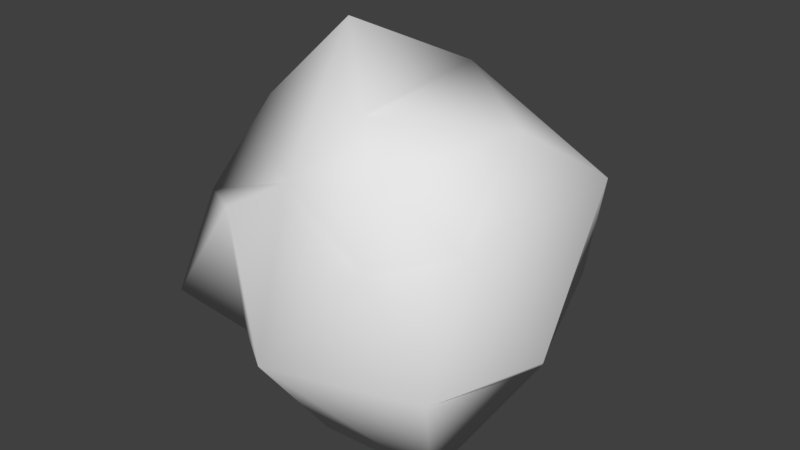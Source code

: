 # Source: 01_outline.blend  (saved by Blender 2.79.0; exported with 4.5.12 LTS)
import bpy
from mathutils import Matrix  # noqa: F401  (used for matrix-valued properties, if any)

bpy.ops.wm.read_factory_settings(use_empty=True)
scene = bpy.context.scene
scene.name = 'Scene'

# ---- collections
col_collection_1 = bpy.data.collections.new('Collection 1'); scene.collection.children.link(col_collection_1)

# ---- materials (node trees are filled in below, after node groups)
mat_material = bpy.data.materials.new('Material')
mat_material.alpha_threshold = 0.0
mat_material.use_transparent_shadow = False
mat_material.roughness = 0.5
mat_material.line_color = (0.0, 0.0, 0.0, 1.0)

# ---- material node trees

# ---- world
world_world = bpy.data.worlds.new('World'); scene.world = world_world
world_world.color = (0.05088, 0.05088, 0.05088)
world_world.use_sun_shadow = False
world_world.sun_shadow_jitter_overblur = 0.0
world_world.cycles.sampling_method = 'MANUAL'

# ---- meshes
me_cube = bpy.data.meshes.new('Cube')
me_cube.from_pydata([(-0.2591, 1.042, -0.04349), (-0.09613, 1.014, -0.4938), (0.8825, 0.5414, 0.3722), (-0.1268, -0.5017, 0.4225), (0.3972, -0.5876, 0.1771), (0.02307, -0.8651, -0.2902), (0.9343, 0.007022, -0.33), (0.7117, -0.5494, -0.3638), (0.7695, 0.2586, -0.5548), (-0.3052, 0.1503, -0.789), (0.07952, -0.5065, -0.7994), (0.1623, 0.4531, -0.6736), (-0.7123, -0.1152, -0.3756), (-0.7164, -0.006822, 0.5548), (-0.8298, 0.4127, 0.05414), (-0.8638, -0.298, 0.09712), (-0.221, 0.03415, 1.034), (0.2253, -0.3687, 0.7799), (-0.02829, 0.7212, 0.6869), (0.697, 0.7201, -0.2696), (-0.3425, 0.5862, 0.7021), (0.409, -0.5361, 0.6042), (0.562, -0.3168, -0.9662), (0.7004, -0.2875, 0.2536), (-0.7022, -0.6818, -0.2553), (-0.3908, -0.6201, 0.2664), (0.5366, 0.3449, 0.5736), (0.3558, 0.652, -0.4), (-0.7251, 0.3592, -0.3816), (-0.2885, -0.6457, -0.3343)], [], [(0, 19, 2), (18, 2, 26), (0, 1, 27), (19, 0, 27), (5, 3, 4), (3, 5, 25), (29, 5, 10), (24, 25, 29), (6, 23, 2), (6, 2, 8), (8, 2, 19), (8, 19, 27), (9, 22, 11), (11, 8, 27), (22, 9, 10), (22, 5, 7), (11, 1, 9), (12, 15, 24), (12, 24, 29), (26, 2, 23, 21), (13, 14, 20), (17, 16, 18), (20, 16, 13), (16, 17, 3), (0, 2, 18), (0, 28, 1), (1, 28, 9), (18, 20, 0), (0, 20, 14), (4, 3, 21), (4, 21, 23), (5, 29, 25), (5, 4, 7), (8, 22, 7, 6), (6, 7, 23), (28, 14, 15, 12), (23, 7, 4), (22, 8, 11), (11, 27, 1), (10, 5, 22), (9, 29, 10), (9, 12, 29), (9, 28, 12), (3, 15, 13, 16), (14, 28, 0), (24, 15, 25), (15, 3, 25), (15, 14, 13), (17, 21, 3), (18, 26, 17), (21, 17, 26), (16, 20, 18)])
me_cube.polygons.foreach_set('use_smooth', [True] * 52)
me_cube.materials.append(mat_material)
me_cube.use_remesh_preserve_volume = False
me_cube.use_remesh_preserve_attributes = False
me_cube.use_mirror_vertex_groups = False
me_cube.update()

# ---- objects
ob_cube = bpy.data.objects.new('Cube', me_cube)

# ---- transforms, parenting, visibility, modifiers, constraints
ob_cube.location = (0.0, 0.0, 0.0)
ob_cube.lock_rotations_4d = False
ob_cube.empty_display_type = 'ARROWS'
ob_cube.lineart.crease_threshold = 0.0

# ---- collection membership
col_collection_1.objects.link(ob_cube)

# ---- scene / render settings (as saved in the file)
scene.frame_start = 1; scene.frame_end = 250; scene.frame_set(1)
scene.render.engine = 'BLENDER_EEVEE_NEXT'
scene.render.resolution_percentage = 50
scene.render.dither_intensity = 0.0
scene.cycles.use_denoising = False
scene.cycles.samples = 128
scene.cycles.sampling_pattern = 'TABULATED_SOBOL'
scene.cycles.use_adaptive_sampling = False
scene.cycles.use_light_tree = False
scene.cycles.blur_glossy = 0.0
scene.cycles.sample_clamp_indirect = 0.0
scene.view_settings.view_transform = 'Standard'
bpy.context.view_layer.update()

# ---- added for rendering (the .blend has no active camera and no usable light): camera, sun
cam_auto = bpy.data.cameras.new('AutoCamera')
cam_auto.lens = 50.0
cam_auto.sensor_width = 36.0
cam_auto.clip_end = 1000.0
ob_auto_camera = bpy.data.objects.new('AutoCamera', cam_auto)
scene.collection.objects.link(ob_auto_camera)
ob_auto_camera.location = (3.08586, -3.57218, 2.47435)
ob_auto_camera.rotation_euler = (1.09748, -7.21219e-08, 0.694738)
scene.camera = ob_auto_camera
light_auto_sun = bpy.data.lights.new('AutoSun', 'SUN')
light_auto_sun.energy = 3.0
light_auto_sun.angle = 0.0523599
ob_auto_sun = bpy.data.objects.new('AutoSun', light_auto_sun)
scene.collection.objects.link(ob_auto_sun)
ob_auto_sun.rotation_euler = (0.872665, 0.174533, 0.523599)
bpy.context.view_layer.update()
